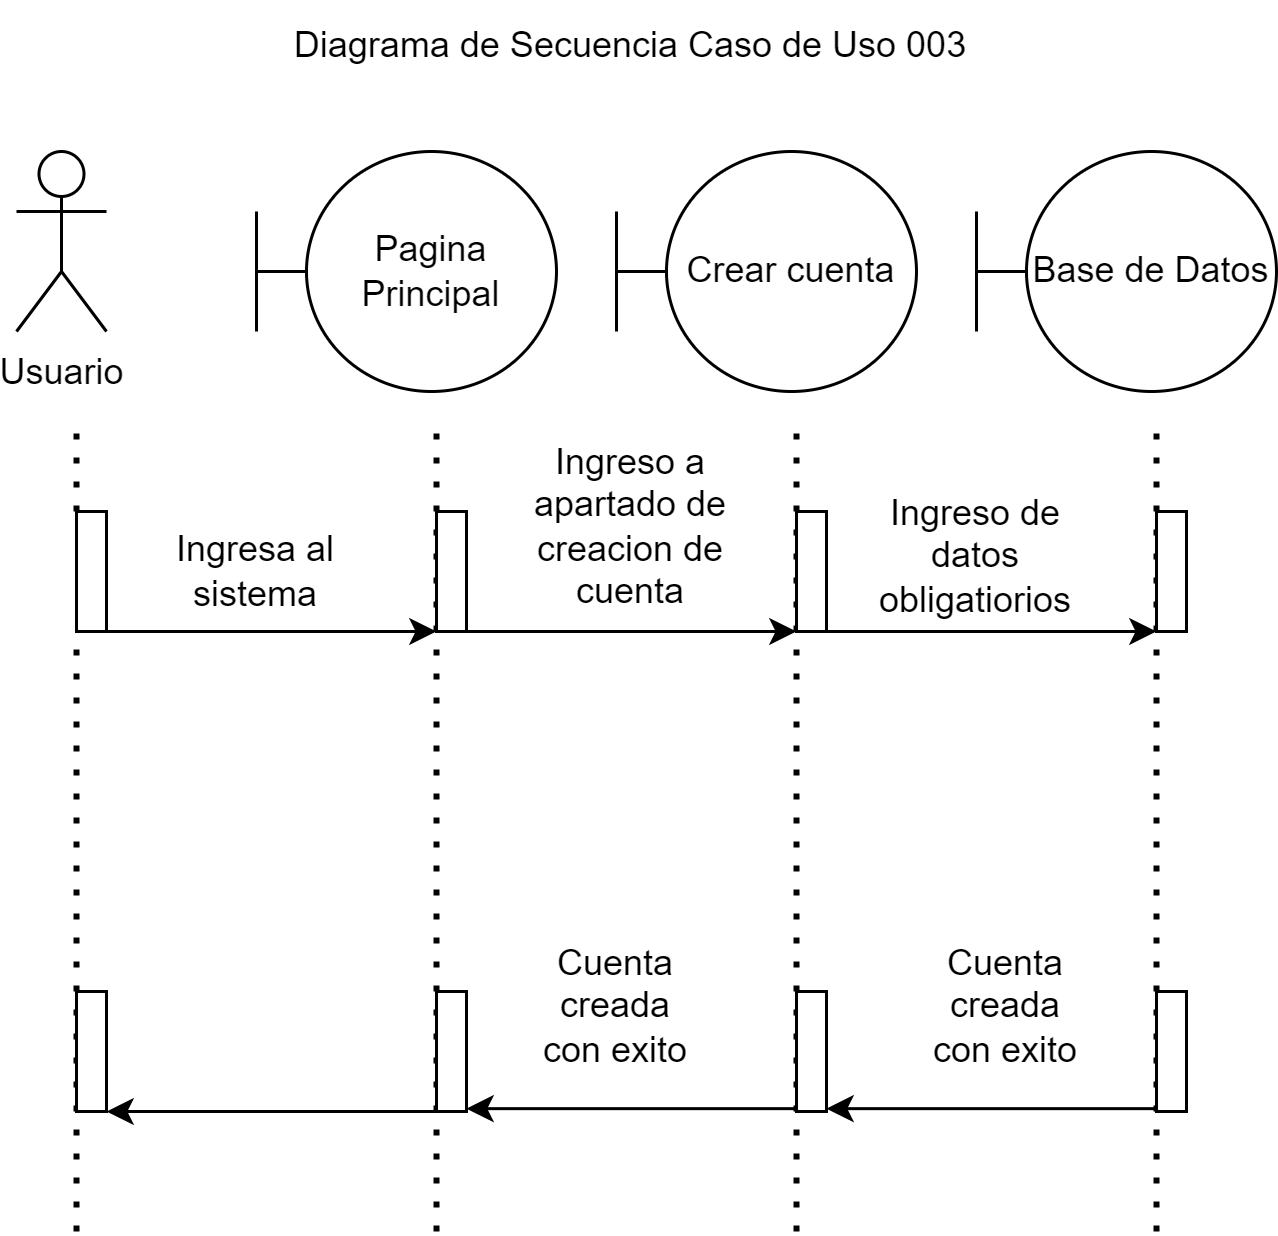

The diagram above was exported from draw.io. Its source (the exported page's mxGraphModel, read from the mxfile embedded in the PNG):
<mxGraphModel dx="838" dy="425" grid="1" gridSize="10" guides="1" tooltips="1" connect="1" arrows="1" fold="1" page="1" pageScale="1" pageWidth="850" pageHeight="1100" background="none" math="0" shadow="0">
  <root>
    <mxCell id="0" />
    <mxCell id="1" parent="0" />
    <mxCell id="WcAkbz6xi25RRMyg-MJu-2" value="Usuario" style="shape=umlActor;verticalLabelPosition=bottom;verticalAlign=top;html=1;outlineConnect=0;" vertex="1" parent="1">
      <mxGeometry x="80" y="170" width="30" height="60" as="geometry" />
    </mxCell>
    <mxCell id="WcAkbz6xi25RRMyg-MJu-5" value="Pagina Principal" style="shape=umlBoundary;whiteSpace=wrap;html=1;" vertex="1" parent="1">
      <mxGeometry x="160" y="170" width="100" height="80" as="geometry" />
    </mxCell>
    <mxCell id="WcAkbz6xi25RRMyg-MJu-6" value="Crear cuenta" style="shape=umlBoundary;whiteSpace=wrap;html=1;" vertex="1" parent="1">
      <mxGeometry x="280" y="170" width="100" height="80" as="geometry" />
    </mxCell>
    <mxCell id="WcAkbz6xi25RRMyg-MJu-7" value="Base de Datos" style="shape=umlBoundary;whiteSpace=wrap;html=1;" vertex="1" parent="1">
      <mxGeometry x="400" y="170" width="100" height="80" as="geometry" />
    </mxCell>
    <mxCell id="WcAkbz6xi25RRMyg-MJu-8" value="" style="endArrow=none;dashed=1;html=1;dashPattern=1 3;strokeWidth=2;rounded=0;" edge="1" parent="1" source="WcAkbz6xi25RRMyg-MJu-12">
      <mxGeometry width="50" height="50" relative="1" as="geometry">
        <mxPoint x="100" y="530" as="sourcePoint" />
        <mxPoint x="100" y="260" as="targetPoint" />
      </mxGeometry>
    </mxCell>
    <mxCell id="WcAkbz6xi25RRMyg-MJu-9" value="" style="endArrow=none;dashed=1;html=1;dashPattern=1 3;strokeWidth=2;rounded=0;" edge="1" parent="1">
      <mxGeometry width="50" height="50" relative="1" as="geometry">
        <mxPoint x="220" y="530" as="sourcePoint" />
        <mxPoint x="220" y="260" as="targetPoint" />
      </mxGeometry>
    </mxCell>
    <mxCell id="WcAkbz6xi25RRMyg-MJu-10" value="" style="endArrow=none;dashed=1;html=1;dashPattern=1 3;strokeWidth=2;rounded=0;" edge="1" parent="1">
      <mxGeometry width="50" height="50" relative="1" as="geometry">
        <mxPoint x="340" y="530" as="sourcePoint" />
        <mxPoint x="340" y="260" as="targetPoint" />
      </mxGeometry>
    </mxCell>
    <mxCell id="WcAkbz6xi25RRMyg-MJu-11" value="" style="endArrow=none;dashed=1;html=1;dashPattern=1 3;strokeWidth=2;rounded=0;" edge="1" parent="1">
      <mxGeometry width="50" height="50" relative="1" as="geometry">
        <mxPoint x="460" y="530" as="sourcePoint" />
        <mxPoint x="460" y="260" as="targetPoint" />
      </mxGeometry>
    </mxCell>
    <mxCell id="WcAkbz6xi25RRMyg-MJu-13" value="" style="endArrow=none;dashed=1;html=1;dashPattern=1 3;strokeWidth=2;rounded=0;" edge="1" parent="1" target="WcAkbz6xi25RRMyg-MJu-12">
      <mxGeometry width="50" height="50" relative="1" as="geometry">
        <mxPoint x="100" y="530" as="sourcePoint" />
        <mxPoint x="100" y="260" as="targetPoint" />
      </mxGeometry>
    </mxCell>
    <mxCell id="WcAkbz6xi25RRMyg-MJu-12" value="" style="html=1;points=[];perimeter=orthogonalPerimeter;outlineConnect=0;targetShapes=umlLifeline;portConstraint=eastwest;newEdgeStyle={&quot;edgeStyle&quot;:&quot;elbowEdgeStyle&quot;,&quot;elbow&quot;:&quot;vertical&quot;,&quot;curved&quot;:0,&quot;rounded&quot;:0};" vertex="1" parent="1">
      <mxGeometry x="100" y="290" width="10" height="40" as="geometry" />
    </mxCell>
    <mxCell id="WcAkbz6xi25RRMyg-MJu-14" value="" style="html=1;points=[];perimeter=orthogonalPerimeter;outlineConnect=0;targetShapes=umlLifeline;portConstraint=eastwest;newEdgeStyle={&quot;edgeStyle&quot;:&quot;elbowEdgeStyle&quot;,&quot;elbow&quot;:&quot;vertical&quot;,&quot;curved&quot;:0,&quot;rounded&quot;:0};" vertex="1" parent="1">
      <mxGeometry x="220" y="290" width="10" height="40" as="geometry" />
    </mxCell>
    <mxCell id="WcAkbz6xi25RRMyg-MJu-15" value="" style="html=1;points=[];perimeter=orthogonalPerimeter;outlineConnect=0;targetShapes=umlLifeline;portConstraint=eastwest;newEdgeStyle={&quot;edgeStyle&quot;:&quot;elbowEdgeStyle&quot;,&quot;elbow&quot;:&quot;vertical&quot;,&quot;curved&quot;:0,&quot;rounded&quot;:0};" vertex="1" parent="1">
      <mxGeometry x="340" y="290" width="10" height="40" as="geometry" />
    </mxCell>
    <mxCell id="WcAkbz6xi25RRMyg-MJu-16" value="" style="html=1;points=[];perimeter=orthogonalPerimeter;outlineConnect=0;targetShapes=umlLifeline;portConstraint=eastwest;newEdgeStyle={&quot;edgeStyle&quot;:&quot;elbowEdgeStyle&quot;,&quot;elbow&quot;:&quot;vertical&quot;,&quot;curved&quot;:0,&quot;rounded&quot;:0};" vertex="1" parent="1">
      <mxGeometry x="460" y="290" width="10" height="40" as="geometry" />
    </mxCell>
    <mxCell id="WcAkbz6xi25RRMyg-MJu-17" value="" style="endArrow=classic;html=1;rounded=0;" edge="1" parent="1" source="WcAkbz6xi25RRMyg-MJu-12">
      <mxGeometry width="50" height="50" relative="1" as="geometry">
        <mxPoint x="380" y="430" as="sourcePoint" />
        <mxPoint x="220" y="330" as="targetPoint" />
      </mxGeometry>
    </mxCell>
    <mxCell id="WcAkbz6xi25RRMyg-MJu-18" value="" style="endArrow=classic;html=1;rounded=0;" edge="1" parent="1">
      <mxGeometry width="50" height="50" relative="1" as="geometry">
        <mxPoint x="230" y="330" as="sourcePoint" />
        <mxPoint x="340" y="330" as="targetPoint" />
      </mxGeometry>
    </mxCell>
    <mxCell id="WcAkbz6xi25RRMyg-MJu-19" value="" style="endArrow=classic;html=1;rounded=0;" edge="1" parent="1">
      <mxGeometry width="50" height="50" relative="1" as="geometry">
        <mxPoint x="350" y="330" as="sourcePoint" />
        <mxPoint x="460" y="330" as="targetPoint" />
      </mxGeometry>
    </mxCell>
    <mxCell id="WcAkbz6xi25RRMyg-MJu-20" value="Ingresa al sistema" style="text;html=1;strokeColor=none;fillColor=none;align=center;verticalAlign=middle;whiteSpace=wrap;rounded=0;" vertex="1" parent="1">
      <mxGeometry x="130" y="295" width="60" height="30" as="geometry" />
    </mxCell>
    <mxCell id="WcAkbz6xi25RRMyg-MJu-25" value="" style="html=1;points=[];perimeter=orthogonalPerimeter;outlineConnect=0;targetShapes=umlLifeline;portConstraint=eastwest;newEdgeStyle={&quot;edgeStyle&quot;:&quot;elbowEdgeStyle&quot;,&quot;elbow&quot;:&quot;vertical&quot;,&quot;curved&quot;:0,&quot;rounded&quot;:0};fontStyle=1" vertex="1" parent="1">
      <mxGeometry x="460" y="450" width="10" height="40" as="geometry" />
    </mxCell>
    <mxCell id="WcAkbz6xi25RRMyg-MJu-27" value="" style="html=1;points=[];perimeter=orthogonalPerimeter;outlineConnect=0;targetShapes=umlLifeline;portConstraint=eastwest;newEdgeStyle={&quot;edgeStyle&quot;:&quot;elbowEdgeStyle&quot;,&quot;elbow&quot;:&quot;vertical&quot;,&quot;curved&quot;:0,&quot;rounded&quot;:0};" vertex="1" parent="1">
      <mxGeometry x="340" y="450" width="10" height="40" as="geometry" />
    </mxCell>
    <mxCell id="WcAkbz6xi25RRMyg-MJu-28" value="" style="html=1;points=[];perimeter=orthogonalPerimeter;outlineConnect=0;targetShapes=umlLifeline;portConstraint=eastwest;newEdgeStyle={&quot;edgeStyle&quot;:&quot;elbowEdgeStyle&quot;,&quot;elbow&quot;:&quot;vertical&quot;,&quot;curved&quot;:0,&quot;rounded&quot;:0};" vertex="1" parent="1">
      <mxGeometry x="220" y="450" width="10" height="40" as="geometry" />
    </mxCell>
    <mxCell id="WcAkbz6xi25RRMyg-MJu-29" value="" style="html=1;points=[];perimeter=orthogonalPerimeter;outlineConnect=0;targetShapes=umlLifeline;portConstraint=eastwest;newEdgeStyle={&quot;edgeStyle&quot;:&quot;elbowEdgeStyle&quot;,&quot;elbow&quot;:&quot;vertical&quot;,&quot;curved&quot;:0,&quot;rounded&quot;:0};" vertex="1" parent="1">
      <mxGeometry x="100" y="450" width="10" height="40" as="geometry" />
    </mxCell>
    <mxCell id="WcAkbz6xi25RRMyg-MJu-32" value="" style="endArrow=classic;html=1;rounded=0;" edge="1" parent="1">
      <mxGeometry width="50" height="50" relative="1" as="geometry">
        <mxPoint x="220" y="490" as="sourcePoint" />
        <mxPoint x="110" y="490" as="targetPoint" />
      </mxGeometry>
    </mxCell>
    <mxCell id="WcAkbz6xi25RRMyg-MJu-33" value="" style="endArrow=classic;html=1;rounded=0;" edge="1" parent="1">
      <mxGeometry width="50" height="50" relative="1" as="geometry">
        <mxPoint x="340" y="489.05" as="sourcePoint" />
        <mxPoint x="230" y="489.05" as="targetPoint" />
      </mxGeometry>
    </mxCell>
    <mxCell id="WcAkbz6xi25RRMyg-MJu-34" value="" style="endArrow=classic;html=1;rounded=0;" edge="1" parent="1">
      <mxGeometry width="50" height="50" relative="1" as="geometry">
        <mxPoint x="460" y="489.05" as="sourcePoint" />
        <mxPoint x="350" y="489.05" as="targetPoint" />
      </mxGeometry>
    </mxCell>
    <mxCell id="WcAkbz6xi25RRMyg-MJu-38" value="Diagrama de Secuencia Caso de Uso 003" style="text;html=1;strokeColor=none;fillColor=none;align=center;verticalAlign=middle;whiteSpace=wrap;rounded=0;" vertex="1" parent="1">
      <mxGeometry x="150" y="120" width="270" height="30" as="geometry" />
    </mxCell>
    <mxCell id="WcAkbz6xi25RRMyg-MJu-51" value="Ingreso a apartado de creacion de cuenta" style="text;html=1;strokeColor=none;fillColor=none;align=center;verticalAlign=middle;whiteSpace=wrap;rounded=0;" vertex="1" parent="1">
      <mxGeometry x="240" y="280" width="90" height="30" as="geometry" />
    </mxCell>
    <mxCell id="WcAkbz6xi25RRMyg-MJu-52" value="Ingreso de datos obligatiorios" style="text;html=1;strokeColor=none;fillColor=none;align=center;verticalAlign=middle;whiteSpace=wrap;rounded=0;" vertex="1" parent="1">
      <mxGeometry x="370" y="290" width="60" height="30" as="geometry" />
    </mxCell>
    <mxCell id="WcAkbz6xi25RRMyg-MJu-64" value="Cuenta creada con exito" style="text;html=1;strokeColor=none;fillColor=none;align=center;verticalAlign=middle;whiteSpace=wrap;rounded=0;" vertex="1" parent="1">
      <mxGeometry x="380" y="440" width="60" height="30" as="geometry" />
    </mxCell>
    <mxCell id="WcAkbz6xi25RRMyg-MJu-67" value="Cuenta creada con exito" style="text;html=1;strokeColor=none;fillColor=none;align=center;verticalAlign=middle;whiteSpace=wrap;rounded=0;" vertex="1" parent="1">
      <mxGeometry x="250" y="440" width="60" height="30" as="geometry" />
    </mxCell>
  </root>
</mxGraphModel>